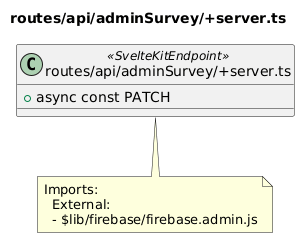

The diagram above was rendered by PlantUML. Its source (embedded in the PNG):
@startuml routes__api__adminSurvey__server_ts
title routes/api/adminSurvey/+server.ts
class "routes/api/adminSurvey/+server.ts" as routes_api_adminSurvey__server_ts <<SvelteKitEndpoint>> {
  + async const PATCH
}
note bottom of routes_api_adminSurvey__server_ts
  Imports:
    External:
    - $lib/firebase/firebase.admin.js
end note
@enduml